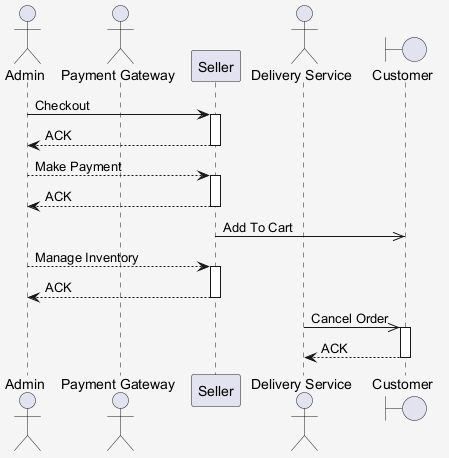

The diagram above was rendered by PlantUML. Its source (embedded in the PNG):
@startuml
skinparam shadowing false
skinparam backgroundColor #F5F5F5
actor "Admin" as A
actor "Payment Gateway" as PG
participant "Seller" as S
actor "Delivery Service" as DS
boundary "Customer" as C
A -> S : Checkout
activate S
S --> A : ACK
deactivate S
A --> S : Make Payment
activate S
S --> A : ACK
deactivate S
S ->> C : Add To Cart
A --> S : Manage Inventory
activate S
S --> A : ACK
deactivate S
DS ->> C : Cancel Order
activate C
C --> DS : ACK
deactivate C
@enduml